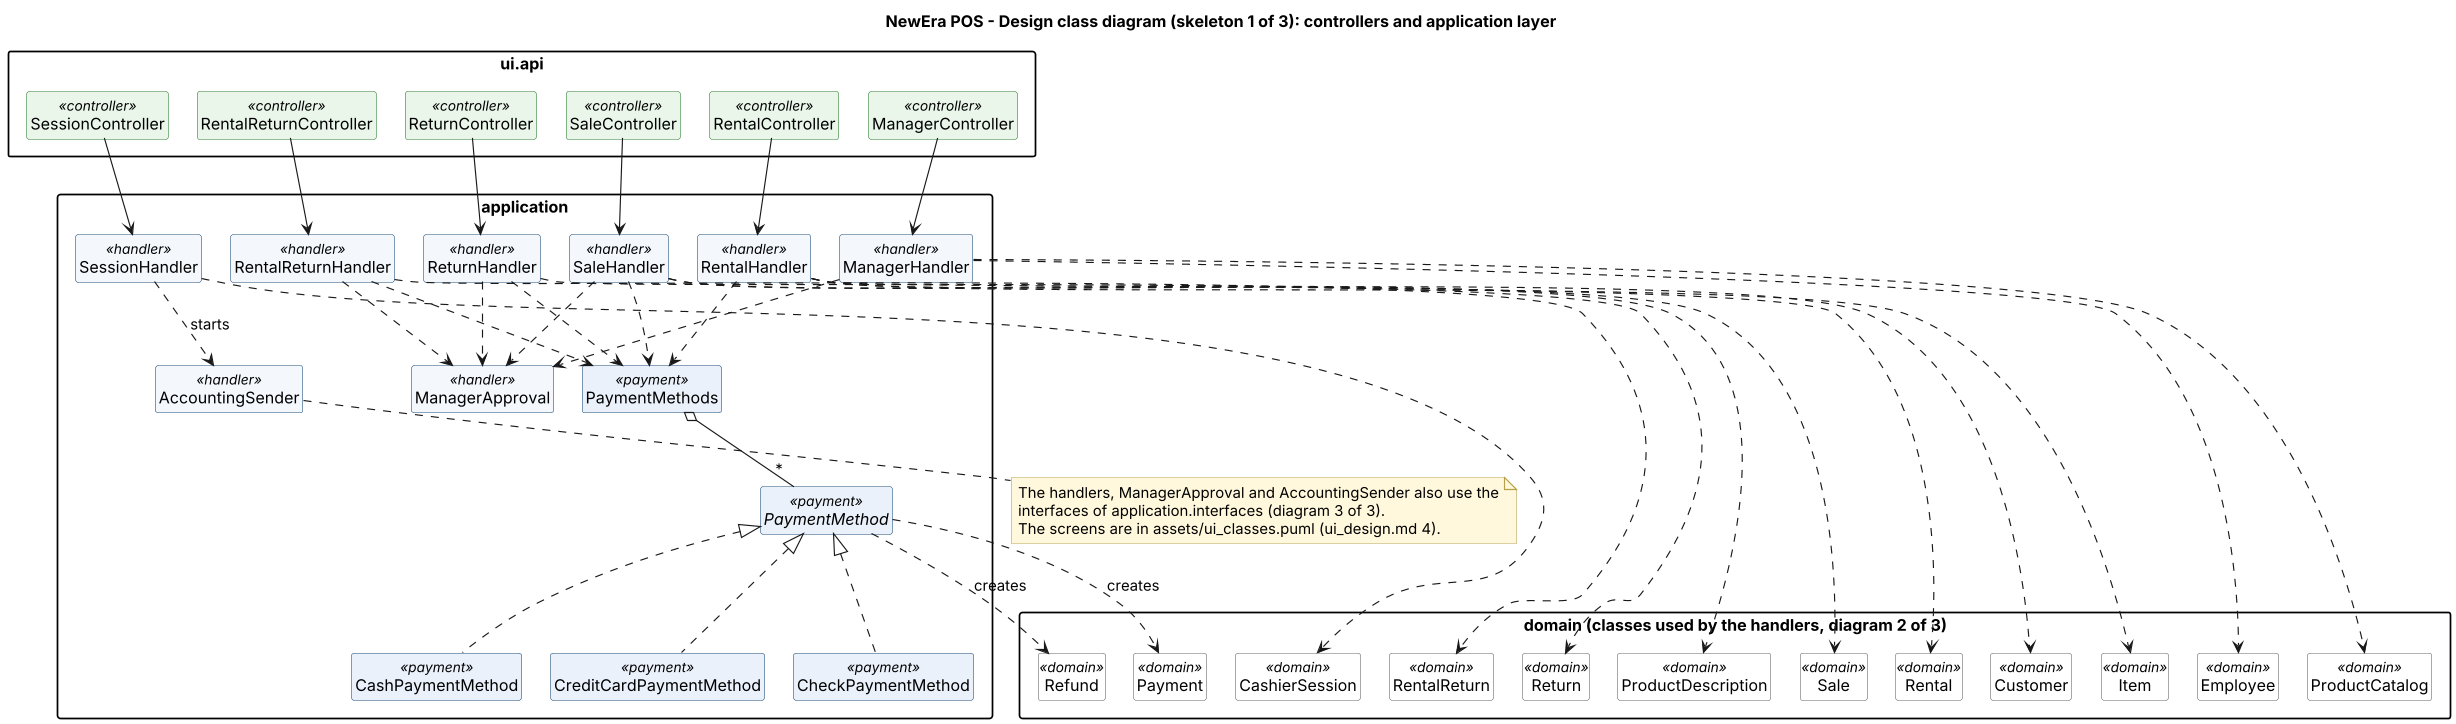

The diagram above was rendered by PlantUML. Its source (embedded in the PNG):
@startuml
' NewEra POS - Design class diagram, skeleton 1 of 3: controllers and application layer (names only), W11
' Team D - editable source of assets/design_classes_application.png
' Render with: java -jar plantuml.jar -tpng -charset UTF-8 assets/design_classes_application.puml
' Sources: logical view (architecture.md 4.2), domain model v0.7, AD-08, system_interfaces.md v0.5.
' The skeleton has class names, packages and the main links. Attributes and methods are added from the
' design sequence diagrams (Mon 23 Nov). The UI screens are in assets/ui_classes.puml (ui_design.md 4).

set separator none
skinparam shadowing false
skinparam dpi 110
skinparam defaultFontName Arial
skinparam classAttributeIconSize 0
skinparam packageStyle rectangle
skinparam nodesep 25
skinparam ranksep 55
skinparam NoteBackgroundColor #FFF8DC
skinparam NoteBorderColor #B8A04A
skinparam class {
  BackgroundColor<<controller>> #EAF6EA
  BorderColor<<controller>> #2E7D32
  BackgroundColor<<handler>> #F4F8FD
  BorderColor<<handler>> #1F4E79
  BackgroundColor<<payment>> #EAF1FB
  BorderColor<<payment>> #1F4E79
  BackgroundColor<<domain>> #FFFFFF
  BorderColor<<domain>> #666666
}
hide circle
hide members

title NewEra POS - Design class diagram (skeleton 1 of 3): controllers and application layer

package "ui.api" {
  class SessionController <<controller>>
  class SaleController <<controller>>
  class ReturnController <<controller>>
  class RentalController <<controller>>
  class RentalReturnController <<controller>>
  class ManagerController <<controller>>
}

package "application" {
  class SessionHandler <<handler>>
  class SaleHandler <<handler>>
  class ReturnHandler <<handler>>
  class RentalHandler <<handler>>
  class RentalReturnHandler <<handler>>
  class ManagerHandler <<handler>>
  class ManagerApproval <<handler>>
  class AccountingSender <<handler>>
  class PaymentMethods <<payment>>
  interface PaymentMethod <<payment>>
  class CashPaymentMethod <<payment>>
  class CreditCardPaymentMethod <<payment>>
  class CheckPaymentMethod <<payment>>
}

package "domain (classes used by the handlers, diagram 2 of 3)" {
  class CashierSession <<domain>>
  class Sale <<domain>>
  class Return <<domain>>
  class Rental <<domain>>
  class RentalReturn <<domain>>
  class Customer <<domain>>
  class ProductDescription <<domain>>
  class Item <<domain>>
  class ProductCatalog <<domain>>
  class Employee <<domain>>
  class Payment <<domain>>
  class Refund <<domain>>
}

SessionController --> SessionHandler
SaleController --> SaleHandler
ReturnController --> ReturnHandler
RentalController --> RentalHandler
RentalReturnController --> RentalReturnHandler
ManagerController --> ManagerHandler

SessionHandler ..> AccountingSender : starts
SaleHandler ..> ManagerApproval
ReturnHandler ..> ManagerApproval
RentalReturnHandler ..> ManagerApproval
ManagerHandler ..> ManagerApproval
SaleHandler ..> PaymentMethods
ReturnHandler ..> PaymentMethods
RentalHandler ..> PaymentMethods
RentalReturnHandler ..> PaymentMethods
PaymentMethods o-- "*" PaymentMethod
PaymentMethod <|.. CashPaymentMethod
PaymentMethod <|.. CreditCardPaymentMethod
PaymentMethod <|.. CheckPaymentMethod
PaymentMethod ..> Payment : creates
PaymentMethod ..> Refund : creates

SessionHandler ..> CashierSession
SaleHandler ..> Sale
SaleHandler ..> ProductDescription
ReturnHandler ..> Return
RentalHandler ..> Rental
RentalHandler ..> Customer
RentalHandler ..> Item
RentalReturnHandler ..> RentalReturn
ManagerHandler ..> ProductCatalog
ManagerHandler ..> Employee

note bottom of AccountingSender
  The handlers, ManagerApproval and AccountingSender also use the
  interfaces of application.interfaces (diagram 3 of 3).
  The screens are in assets/ui_classes.puml (ui_design.md 4).
end note
@enduml